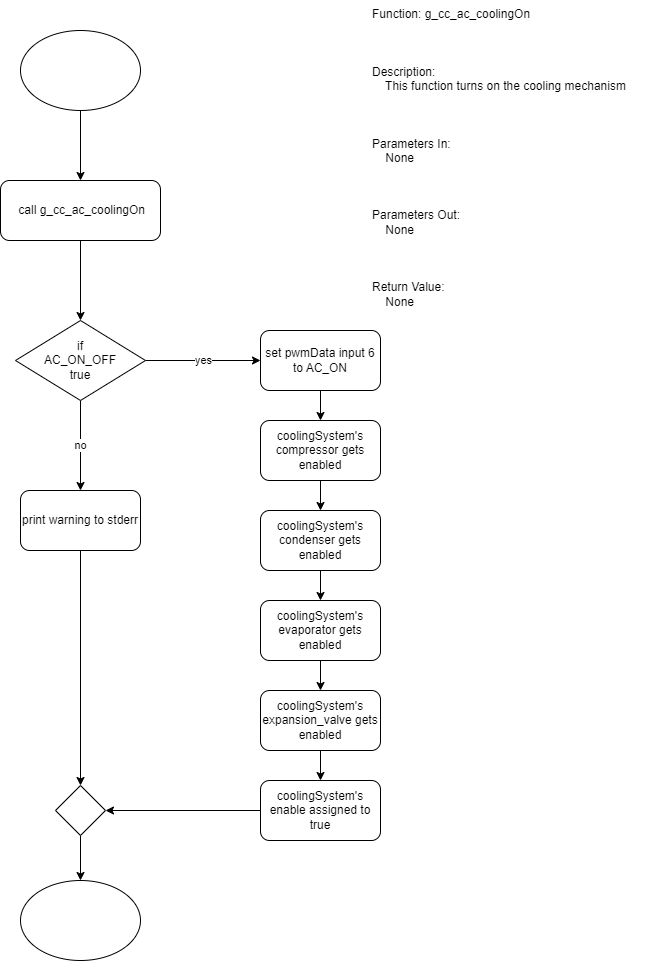

The diagram above was exported from draw.io. Its source (the exported page's mxGraphModel, read from the mxfile embedded in the PNG):
<mxGraphModel dx="1376" dy="768" grid="1" gridSize="10" guides="1" tooltips="1" connect="1" arrows="1" fold="1" page="1" pageScale="1" pageWidth="850" pageHeight="1100" math="0" shadow="0">
  <root>
    <mxCell id="0" />
    <mxCell id="1" parent="0" />
    <mxCell id="NYck-VyZ_F-q_uD9N16r-1" value="Function: g_cc_ac_coolingOn&#10;&#10;&#10;&#10;Description:&#10;    This function turns on the cooling mechanism&#10;&#10;&#10;&#10;Parameters In:&#10;    None&#10;&#10;&#10;&#10;Parameters Out:&#10;    None&#10;&#10;&#10;&#10;Return Value:&#10;    None" style="text;whiteSpace=wrap;" vertex="1" parent="1">
      <mxGeometry x="510" y="20" width="300" height="420" as="geometry" />
    </mxCell>
    <mxCell id="NYck-VyZ_F-q_uD9N16r-3" style="edgeStyle=orthogonalEdgeStyle;rounded=0;orthogonalLoop=1;jettySize=auto;html=1;" edge="1" parent="1" source="NYck-VyZ_F-q_uD9N16r-2" target="NYck-VyZ_F-q_uD9N16r-4">
      <mxGeometry relative="1" as="geometry">
        <mxPoint x="220" y="200" as="targetPoint" />
      </mxGeometry>
    </mxCell>
    <mxCell id="NYck-VyZ_F-q_uD9N16r-2" value="" style="ellipse;whiteSpace=wrap;html=1;" vertex="1" parent="1">
      <mxGeometry x="160" y="50" width="120" height="80" as="geometry" />
    </mxCell>
    <mxCell id="NYck-VyZ_F-q_uD9N16r-5" style="edgeStyle=orthogonalEdgeStyle;rounded=0;orthogonalLoop=1;jettySize=auto;html=1;" edge="1" parent="1" source="NYck-VyZ_F-q_uD9N16r-4" target="NYck-VyZ_F-q_uD9N16r-6">
      <mxGeometry relative="1" as="geometry">
        <mxPoint x="220" y="290" as="targetPoint" />
      </mxGeometry>
    </mxCell>
    <mxCell id="NYck-VyZ_F-q_uD9N16r-4" value="&amp;nbsp;call&amp;nbsp;g_cc_ac_coolingOn" style="rounded=1;whiteSpace=wrap;html=1;" vertex="1" parent="1">
      <mxGeometry x="140" y="200" width="160" height="60" as="geometry" />
    </mxCell>
    <mxCell id="NYck-VyZ_F-q_uD9N16r-7" value="yes" style="edgeStyle=orthogonalEdgeStyle;rounded=0;orthogonalLoop=1;jettySize=auto;html=1;entryX=0;entryY=0.5;entryDx=0;entryDy=0;" edge="1" parent="1" source="NYck-VyZ_F-q_uD9N16r-6" target="NYck-VyZ_F-q_uD9N16r-8">
      <mxGeometry relative="1" as="geometry">
        <mxPoint x="360" y="340" as="targetPoint" />
      </mxGeometry>
    </mxCell>
    <mxCell id="NYck-VyZ_F-q_uD9N16r-19" value="no" style="edgeStyle=orthogonalEdgeStyle;rounded=0;orthogonalLoop=1;jettySize=auto;html=1;" edge="1" parent="1" source="NYck-VyZ_F-q_uD9N16r-6" target="NYck-VyZ_F-q_uD9N16r-20">
      <mxGeometry relative="1" as="geometry">
        <mxPoint x="220" y="490" as="targetPoint" />
      </mxGeometry>
    </mxCell>
    <mxCell id="NYck-VyZ_F-q_uD9N16r-6" value="if &lt;br&gt;AC_ON_OFF&lt;br&gt;true" style="rhombus;whiteSpace=wrap;html=1;" vertex="1" parent="1">
      <mxGeometry x="155" y="340" width="130" height="80" as="geometry" />
    </mxCell>
    <mxCell id="NYck-VyZ_F-q_uD9N16r-9" style="edgeStyle=orthogonalEdgeStyle;rounded=0;orthogonalLoop=1;jettySize=auto;html=1;" edge="1" parent="1" source="NYck-VyZ_F-q_uD9N16r-8" target="NYck-VyZ_F-q_uD9N16r-10">
      <mxGeometry relative="1" as="geometry">
        <mxPoint x="460" y="480" as="targetPoint" />
      </mxGeometry>
    </mxCell>
    <mxCell id="NYck-VyZ_F-q_uD9N16r-8" value="set pwmData input 6 to AC_ON" style="rounded=1;whiteSpace=wrap;html=1;" vertex="1" parent="1">
      <mxGeometry x="400" y="350" width="120" height="60" as="geometry" />
    </mxCell>
    <mxCell id="NYck-VyZ_F-q_uD9N16r-15" style="edgeStyle=orthogonalEdgeStyle;rounded=0;orthogonalLoop=1;jettySize=auto;html=1;entryX=0.5;entryY=0;entryDx=0;entryDy=0;" edge="1" parent="1" source="NYck-VyZ_F-q_uD9N16r-10" target="NYck-VyZ_F-q_uD9N16r-11">
      <mxGeometry relative="1" as="geometry" />
    </mxCell>
    <mxCell id="NYck-VyZ_F-q_uD9N16r-10" value="coolingSystem's compressor gets enabled" style="rounded=1;whiteSpace=wrap;html=1;" vertex="1" parent="1">
      <mxGeometry x="400" y="440" width="120" height="60" as="geometry" />
    </mxCell>
    <mxCell id="NYck-VyZ_F-q_uD9N16r-16" style="edgeStyle=orthogonalEdgeStyle;rounded=0;orthogonalLoop=1;jettySize=auto;html=1;entryX=0.5;entryY=0;entryDx=0;entryDy=0;" edge="1" parent="1" source="NYck-VyZ_F-q_uD9N16r-11" target="NYck-VyZ_F-q_uD9N16r-12">
      <mxGeometry relative="1" as="geometry" />
    </mxCell>
    <mxCell id="NYck-VyZ_F-q_uD9N16r-11" value="coolingSystem's condenser gets enabled" style="rounded=1;whiteSpace=wrap;html=1;" vertex="1" parent="1">
      <mxGeometry x="400" y="530" width="120" height="60" as="geometry" />
    </mxCell>
    <mxCell id="NYck-VyZ_F-q_uD9N16r-17" style="edgeStyle=orthogonalEdgeStyle;rounded=0;orthogonalLoop=1;jettySize=auto;html=1;entryX=0.5;entryY=0;entryDx=0;entryDy=0;" edge="1" parent="1" source="NYck-VyZ_F-q_uD9N16r-12" target="NYck-VyZ_F-q_uD9N16r-13">
      <mxGeometry relative="1" as="geometry" />
    </mxCell>
    <mxCell id="NYck-VyZ_F-q_uD9N16r-12" value="coolingSystem's evaporator gets enabled" style="rounded=1;whiteSpace=wrap;html=1;" vertex="1" parent="1">
      <mxGeometry x="400" y="620" width="120" height="60" as="geometry" />
    </mxCell>
    <mxCell id="NYck-VyZ_F-q_uD9N16r-18" style="edgeStyle=orthogonalEdgeStyle;rounded=0;orthogonalLoop=1;jettySize=auto;html=1;" edge="1" parent="1" source="NYck-VyZ_F-q_uD9N16r-13" target="NYck-VyZ_F-q_uD9N16r-14">
      <mxGeometry relative="1" as="geometry" />
    </mxCell>
    <mxCell id="NYck-VyZ_F-q_uD9N16r-13" value="coolingSystem's expansion_valve gets enabled" style="rounded=1;whiteSpace=wrap;html=1;" vertex="1" parent="1">
      <mxGeometry x="400" y="710" width="120" height="60" as="geometry" />
    </mxCell>
    <mxCell id="NYck-VyZ_F-q_uD9N16r-23" style="edgeStyle=orthogonalEdgeStyle;rounded=0;orthogonalLoop=1;jettySize=auto;html=1;entryX=1;entryY=0.5;entryDx=0;entryDy=0;" edge="1" parent="1" source="NYck-VyZ_F-q_uD9N16r-14" target="NYck-VyZ_F-q_uD9N16r-22">
      <mxGeometry relative="1" as="geometry" />
    </mxCell>
    <mxCell id="NYck-VyZ_F-q_uD9N16r-14" value="coolingSystem's enable assigned to true" style="rounded=1;whiteSpace=wrap;html=1;" vertex="1" parent="1">
      <mxGeometry x="400" y="800" width="120" height="60" as="geometry" />
    </mxCell>
    <mxCell id="NYck-VyZ_F-q_uD9N16r-21" style="edgeStyle=orthogonalEdgeStyle;rounded=0;orthogonalLoop=1;jettySize=auto;html=1;" edge="1" parent="1" source="NYck-VyZ_F-q_uD9N16r-20" target="NYck-VyZ_F-q_uD9N16r-22">
      <mxGeometry relative="1" as="geometry">
        <mxPoint x="220" y="900" as="targetPoint" />
      </mxGeometry>
    </mxCell>
    <mxCell id="NYck-VyZ_F-q_uD9N16r-20" value="print warning to stderr" style="rounded=1;whiteSpace=wrap;html=1;" vertex="1" parent="1">
      <mxGeometry x="160" y="510" width="120" height="60" as="geometry" />
    </mxCell>
    <mxCell id="NYck-VyZ_F-q_uD9N16r-24" style="edgeStyle=orthogonalEdgeStyle;rounded=0;orthogonalLoop=1;jettySize=auto;html=1;" edge="1" parent="1" source="NYck-VyZ_F-q_uD9N16r-22" target="NYck-VyZ_F-q_uD9N16r-25">
      <mxGeometry relative="1" as="geometry">
        <mxPoint x="220" y="920" as="targetPoint" />
      </mxGeometry>
    </mxCell>
    <mxCell id="NYck-VyZ_F-q_uD9N16r-22" value="" style="rhombus;whiteSpace=wrap;html=1;" vertex="1" parent="1">
      <mxGeometry x="195" y="805" width="50" height="50" as="geometry" />
    </mxCell>
    <mxCell id="NYck-VyZ_F-q_uD9N16r-25" value="" style="ellipse;whiteSpace=wrap;html=1;labelBackgroundColor=default;" vertex="1" parent="1">
      <mxGeometry x="160" y="900" width="120" height="80" as="geometry" />
    </mxCell>
  </root>
</mxGraphModel>